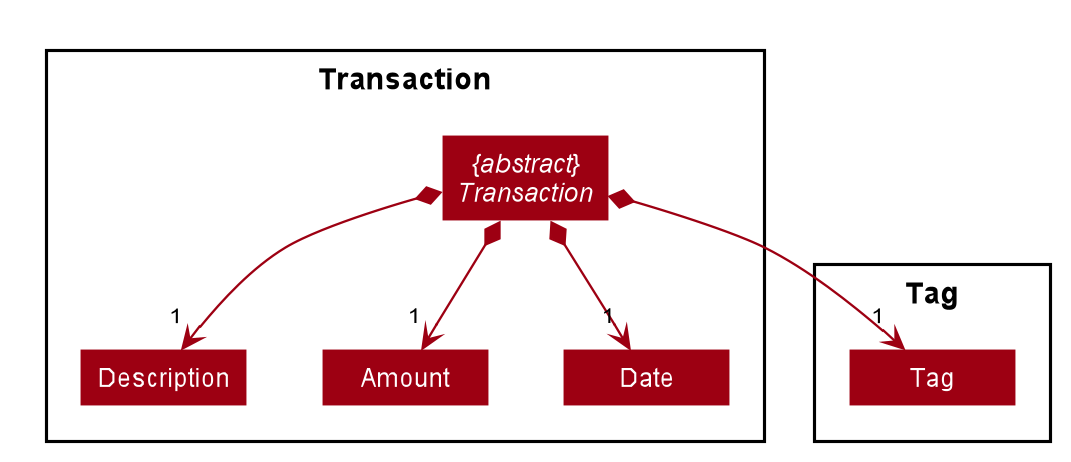

The diagram above was rendered by PlantUML. Its source (embedded in the PNG):
@startuml








skinparam BackgroundColor #FFFFFFF

skinparam Shadowing false

skinparam Class {
    FontColor #FFFFFF
    BorderThickness 1
    BorderColor #FFFFFF
    StereotypeFontColor #FFFFFF
    FontName Arial
    AttributeFontColor #FFFFFF
    AttributeFontName Arial
}

skinparam Actor {
    BorderColor #000000
    Color #000000
    FontName Arial
}

skinparam Sequence {
    MessageAlign center
    BoxFontSize 15
    BoxPadding 0
    BoxFontColor #FFFFFF
    FontName Arial
}

skinparam Participant {
    FontColor #FFFFFFF
    Padding 20
}

skinparam MinClassWidth 50
skinparam ParticipantPadding 10
skinparam Shadowing false
skinparam DefaultTextAlignment center
skinparam packageStyle Rectangle

hide footbox
hide members
hide circle
skinparam padding 2
skinparam minClassWidth 80
skinparam arrowFontSize 10
skinparam arrowThickness 1.1
skinparam arrowColor #9D0012
skinparam classBackgroundColor #9D0012

Package Transaction {
abstract "{abstract}\nTransaction" as Transaction
Class Description
Class Amount
Class Date
}

Package Tag {
Class Tag
}

Transaction *--> "1" Description
Transaction *--> "1" Amount
Transaction *--> "1" Date
Transaction *--> "1" Tag

@enduml